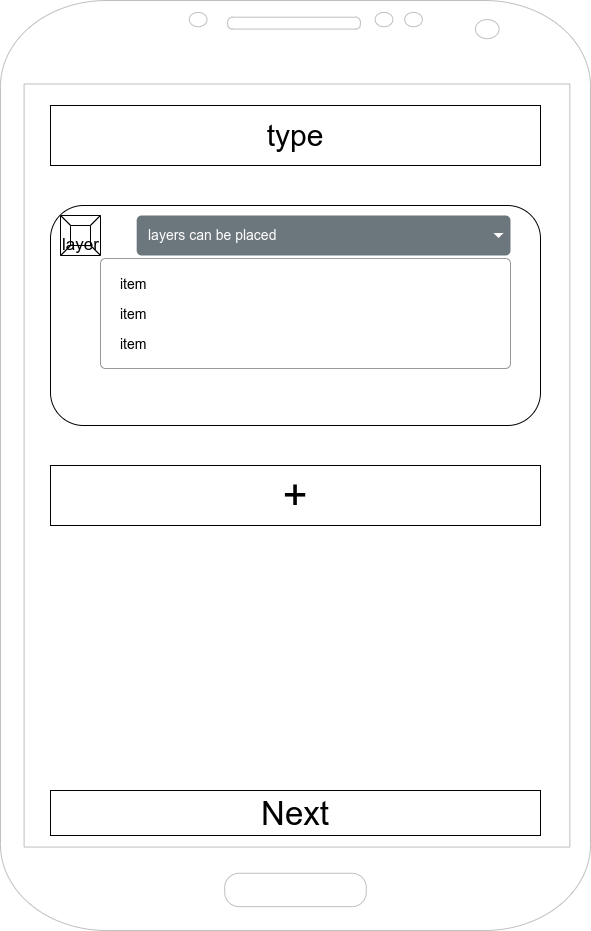

The diagram above was exported from draw.io. Its source (the exported page's mxGraphModel, read from the mxfile embedded in the PNG):
<mxGraphModel dx="1348" dy="1978" grid="1" gridSize="10" guides="1" tooltips="1" connect="1" arrows="1" fold="1" page="1" pageScale="1" pageWidth="850" pageHeight="1100" math="0" shadow="0">
  <root>
    <mxCell id="0" />
    <mxCell id="1" parent="0" />
    <mxCell id="ln-PFzvLRvAjCq2XHUa--20" value="restaurant" style="group" parent="1" vertex="1" connectable="0">
      <mxGeometry x="190" y="-215" width="590" height="930" as="geometry" />
    </mxCell>
    <mxCell id="ln-PFzvLRvAjCq2XHUa--1" value="" style="verticalLabelPosition=bottom;verticalAlign=top;html=1;shadow=0;dashed=0;strokeWidth=1;shape=mxgraph.android.phone2;strokeColor=#c0c0c0;" parent="ln-PFzvLRvAjCq2XHUa--20" vertex="1">
      <mxGeometry width="590" height="929.9999999999999" as="geometry" />
    </mxCell>
    <mxCell id="ln-PFzvLRvAjCq2XHUa--36" value="type" style="rounded=0;whiteSpace=wrap;html=1;fontSize=30;" parent="ln-PFzvLRvAjCq2XHUa--20" vertex="1">
      <mxGeometry x="50" y="105" width="490" height="60" as="geometry" />
    </mxCell>
    <mxCell id="ln-PFzvLRvAjCq2XHUa--37" value="&lt;font style=&quot;font-size: 43px;&quot;&gt;+&lt;/font&gt;" style="rounded=0;whiteSpace=wrap;html=1;fontSize=30;" parent="ln-PFzvLRvAjCq2XHUa--20" vertex="1">
      <mxGeometry x="50" y="465" width="490" height="60" as="geometry" />
    </mxCell>
    <mxCell id="ln-PFzvLRvAjCq2XHUa--48" value="&lt;font style=&quot;font-size: 33px;&quot;&gt;Next&lt;/font&gt;" style="rounded=0;whiteSpace=wrap;html=1;fontSize=17;" parent="ln-PFzvLRvAjCq2XHUa--20" vertex="1">
      <mxGeometry x="50" y="790" width="490" height="45" as="geometry" />
    </mxCell>
    <mxCell id="ln-PFzvLRvAjCq2XHUa--38" value="" style="rounded=1;whiteSpace=wrap;html=1;fontSize=43;" parent="1" vertex="1">
      <mxGeometry x="240" y="-10" width="490" height="220" as="geometry" />
    </mxCell>
    <mxCell id="ln-PFzvLRvAjCq2XHUa--46" value="&lt;font style=&quot;font-size: 17px;&quot;&gt;layer&lt;/font&gt;" style="labelPosition=center;verticalLabelPosition=middle;align=center;html=1;shape=mxgraph.basic.button;dx=10;fontSize=43;" parent="1" vertex="1">
      <mxGeometry x="250" width="40" height="40" as="geometry" />
    </mxCell>
    <mxCell id="ln-PFzvLRvAjCq2XHUa--47" value="" style="group" parent="1" vertex="1" connectable="0">
      <mxGeometry x="290" width="410" height="153" as="geometry" />
    </mxCell>
    <mxCell id="ln-PFzvLRvAjCq2XHUa--39" value="layers can be placed&amp;nbsp;" style="html=1;shadow=0;dashed=0;shape=mxgraph.bootstrap.rrect;rSize=5;strokeColor=none;strokeWidth=1;fillColor=#6C767D;fontColor=#ffffff;whiteSpace=wrap;align=left;verticalAlign=middle;fontStyle=0;fontSize=14;spacingLeft=10;" parent="ln-PFzvLRvAjCq2XHUa--47" vertex="1">
      <mxGeometry x="36.17647058823529" width="373.8235294117647" height="40" as="geometry" />
    </mxCell>
    <mxCell id="ln-PFzvLRvAjCq2XHUa--40" value="" style="shape=triangle;direction=south;fillColor=#ffffff;strokeColor=none;perimeter=none;fontSize=43;" parent="ln-PFzvLRvAjCq2XHUa--39" vertex="1">
      <mxGeometry x="1" y="0.5" width="10" height="5" relative="1" as="geometry">
        <mxPoint x="-17" y="-2.5" as="offset" />
      </mxGeometry>
    </mxCell>
    <mxCell id="ln-PFzvLRvAjCq2XHUa--41" value="" style="html=1;shadow=0;dashed=0;shape=mxgraph.bootstrap.rrect;rSize=5;fillColor=#ffffff;strokeColor=#999999;fontSize=43;" parent="ln-PFzvLRvAjCq2XHUa--47" vertex="1">
      <mxGeometry y="43" width="410" height="110" as="geometry" />
    </mxCell>
    <mxCell id="ln-PFzvLRvAjCq2XHUa--42" value="item" style="fillColor=none;strokeColor=none;align=left;spacing=20;fontSize=14;" parent="ln-PFzvLRvAjCq2XHUa--41" vertex="1">
      <mxGeometry width="170" height="30" relative="1" as="geometry">
        <mxPoint y="10" as="offset" />
      </mxGeometry>
    </mxCell>
    <mxCell id="ln-PFzvLRvAjCq2XHUa--43" value="item" style="fillColor=none;strokeColor=none;align=left;spacing=20;fontSize=14;" parent="ln-PFzvLRvAjCq2XHUa--41" vertex="1">
      <mxGeometry width="170" height="30" relative="1" as="geometry">
        <mxPoint y="40" as="offset" />
      </mxGeometry>
    </mxCell>
    <mxCell id="ln-PFzvLRvAjCq2XHUa--44" value="item" style="fillColor=none;strokeColor=none;align=left;spacing=20;fontSize=14;" parent="ln-PFzvLRvAjCq2XHUa--41" vertex="1">
      <mxGeometry width="170" height="30" relative="1" as="geometry">
        <mxPoint y="70" as="offset" />
      </mxGeometry>
    </mxCell>
  </root>
</mxGraphModel>